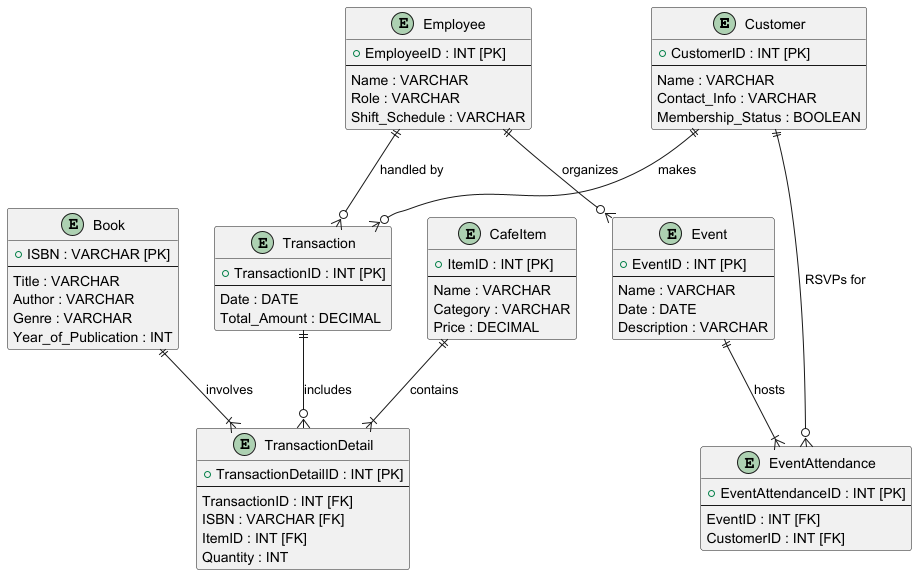

The diagram above was rendered by PlantUML. Its source (embedded in the PNG):
@startuml
entity Customer {
  + CustomerID : INT [PK]
  --
  Name : VARCHAR
  Contact_Info : VARCHAR
  Membership_Status : BOOLEAN
}

entity Book {
  + ISBN : VARCHAR [PK]
  --
  Title : VARCHAR
  Author : VARCHAR
  Genre : VARCHAR
  Year_of_Publication : INT
}

entity CafeItem {
  + ItemID : INT [PK]
  --
  Name : VARCHAR
  Category : VARCHAR
  Price : DECIMAL
}

entity Employee {
  + EmployeeID : INT [PK]
  --
  Name : VARCHAR
  Role : VARCHAR
  Shift_Schedule : VARCHAR
}

entity Transaction {
  + TransactionID : INT [PK]
  --
  Date : DATE
  Total_Amount : DECIMAL
}

entity Event {
  + EventID : INT [PK]
  --
  Name : VARCHAR
  Date : DATE
  Description : VARCHAR
}

entity TransactionDetail {
  + TransactionDetailID : INT [PK]
  --
  TransactionID : INT [FK]
  ISBN : VARCHAR [FK]
  ItemID : INT [FK]
  Quantity : INT
}

entity EventAttendance {
  + EventAttendanceID : INT [PK]
  --
  EventID : INT [FK]
  CustomerID : INT [FK]
}

Customer ||--o{ Transaction : "makes"
Transaction ||--o{ TransactionDetail : "includes"
Book ||--|{ TransactionDetail : "involves"
CafeItem ||--|{ TransactionDetail : "contains"
Employee ||--o{ Transaction : "handled by"
Customer ||--o{ EventAttendance : "RSVPs for"
Event ||--|{ EventAttendance : "hosts"
Employee ||--o{ Event : "organizes"
@enduml